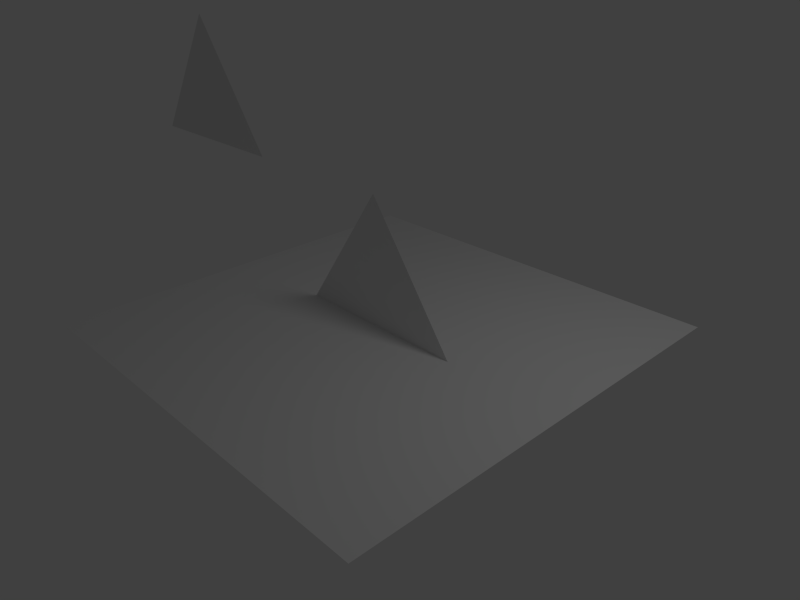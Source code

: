 # Source: animation-tests.blend  (saved by Blender 2.56.6; exported with 4.5.12 LTS)
import bpy
from mathutils import Matrix  # noqa: F401  (used for matrix-valued properties, if any)

bpy.ops.wm.read_factory_settings(use_empty=True)
scene = bpy.context.scene
scene.name = 'Scene'

# ---- collections
col_collection_1 = bpy.data.collections.new('Collection 1'); scene.collection.children.link(col_collection_1)

# ---- materials (node trees are filled in below, after node groups)
mat_material = bpy.data.materials.new('Material')
mat_material.alpha_threshold = 0.0
mat_material.use_transparent_shadow = False
mat_material.roughness = 0.5
mat_material.line_color = (0.0, 0.0, 0.0, 1.0)

# ---- material node trees

# ---- world
world_world = bpy.data.worlds.new('World'); scene.world = world_world
world_world.color = (0.05088, 0.05088, 0.05088)
world_world.use_sun_shadow = False
world_world.sun_shadow_jitter_overblur = 0.0
world_world.cycles.sampling_method = 'MANUAL'
world_world.cycles.sample_map_resolution = 256

# ---- cameras
cam_camera = bpy.data.cameras.new('Camera')
cam_camera.clip_end = 100.0
cam_camera.lens = 35.0
cam_camera.ortho_scale = 7.314
cam_camera.dof.focus_distance = 0.0
cam_camera.dof.aperture_fstop = 128.0

# ---- lights
light_spot = bpy.data.lights.new('Spot', 'POINT')
light_spot.transmission_factor = 0.0
light_spot.cutoff_distance = 30.0
light_spot.energy = 100.0
light_spot.shadow_buffer_clip_start = 1.001
light_spot.shadow_soft_size = 1.0
light_spot.shadow_maximum_resolution = 0.006
light_spot.use_absolute_resolution = True
light_spot.cycles.use_multiple_importance_sampling = False

# ---- meshes
me_plane = bpy.data.meshes.new('Plane')
me_plane.from_pydata([(1.0, 1.0, 0.0), (1.0, -1.0, 0.0), (-1.0, -1.0, 0.0), (-1.0, 1.0, 0.0)], [], [(0, 3, 2, 1)])
me_plane.use_remesh_preserve_volume = False
me_plane.use_remesh_preserve_attributes = False
me_plane.use_mirror_vertex_groups = False
me_plane.update()
me_tri2 = bpy.data.meshes.new('tri2')
me_tri2.from_pydata([(-1.414, -7.106e-07, 0.0), (0.0, 7.59e-07, 2.0), (1.414, 7.106e-07, -2.107e-07)], [], [(0, 2, 1)])
_uv = me_tri2.uv_layers.new(name='UVTex')
_uv.uv.foreach_set('vector', [0.0, 0.0, 1.0, 0.0, 0.5, 1.0])
me_tri2.materials.append(mat_material)
me_tri2.use_remesh_preserve_volume = False
me_tri2.use_remesh_preserve_attributes = False
me_tri2.use_mirror_vertex_groups = False
me_tri2.update()
me_tri = bpy.data.meshes.new('tri')
me_tri.from_pydata([(-1.414, -7.106e-07, 0.0), (0.0, 7.59e-07, 2.0), (1.414, 7.106e-07, -2.107e-07)], [], [(0, 2, 1)])
_uv = me_tri.uv_layers.new(name='UVTex')
_uv.uv.foreach_set('vector', [0.0, 0.0, 1.0, 0.0, 0.5, 1.0])
me_tri.materials.append(mat_material)
me_tri.use_remesh_preserve_volume = False
me_tri.use_remesh_preserve_attributes = False
me_tri.use_mirror_vertex_groups = False
me_tri.update()
arm_skel2 = bpy.data.armatures.new('skel2')  # bones are not reproduced
arm_skel = bpy.data.armatures.new('skel')  # bones are not reproduced

# ---- objects
ob_skel2 = bpy.data.objects.new('skel2', arm_skel2)
ob_plane = bpy.data.objects.new('Plane', me_plane)
ob_skel = bpy.data.objects.new('skel', arm_skel)
ob_tri2 = bpy.data.objects.new('tri2', me_tri2)
ob_tri = bpy.data.objects.new('tri', me_tri)
ob_lamp = bpy.data.objects.new('Lamp', light_spot)
ob_camera = bpy.data.objects.new('Camera', cam_camera)

# ---- transforms, parenting, visibility, modifiers, constraints
ob_skel2.location = (-4.0, 0.0, 1.978)
ob_skel2.show_in_front = True
ob_skel2.lineart.crease_threshold = 0.0
ob_plane.location = (0.0, 0.0, 0.0)
ob_plane.scale = (3.249, 3.249, 3.249)
ob_plane.lineart.crease_threshold = 0.0
ob_skel.location = (0.0, 0.0, 0.0)
ob_skel.show_in_front = True
ob_skel.lineart.crease_threshold = 0.0
ob_tri2.location = (-4.0, 0.0, 1.978)
ob_tri2.lineart.crease_threshold = 0.0
_vg = ob_tri2.vertex_groups.new(name='Bone1')
for _i, _w in zip([0, 1, 2], [0.9351, 1.0, 0.9388]): _vg.add([_i], _w, 'REPLACE')
_m = ob_tri2.modifiers.new('Armature', 'ARMATURE')
_m.object = ob_skel2
_m.use_bone_envelopes = True
ob_tri.location = (0.0, 0.0, 0.0)
ob_tri.lineart.crease_threshold = 0.0
_vg = ob_tri.vertex_groups.new(name='Bone1')
for _i, _w in zip([0, 1, 2], [0.9351, 1.0, 0.9388]): _vg.add([_i], _w, 'REPLACE')
_m = ob_tri.modifiers.new('Armature', 'ARMATURE')
_m.object = ob_skel
_m.use_bone_envelopes = True
ob_lamp.location = (4.076, 1.005, 5.904)
ob_lamp.rotation_euler = (0.6503, 0.05522, 1.866)
ob_lamp.lock_rotations_4d = False
ob_lamp.empty_display_type = 'ARROWS'
ob_lamp.color = (0.0, 0.0, 0.0, 0.0)
ob_lamp.lineart.crease_threshold = 0.0
ob_camera.location = (7.481, -6.508, 5.344)
ob_camera.rotation_euler = (1.109, 0.01082, 0.8149)
ob_camera.lock_rotations_4d = False
ob_camera.empty_display_type = 'ARROWS'
ob_camera.color = (0.0, 0.0, 0.0, 0.0)
ob_camera.display_type = 'WIRE'
ob_camera.lineart.crease_threshold = 0.0

# ---- collection membership
col_collection_1.objects.link(ob_skel2)
col_collection_1.objects.link(ob_plane)
col_collection_1.objects.link(ob_skel)
col_collection_1.objects.link(ob_tri2)
col_collection_1.objects.link(ob_tri)
col_collection_1.objects.link(ob_lamp)
col_collection_1.objects.link(ob_camera)

# ---- scene / render settings (as saved in the file)
scene.camera = ob_camera
scene.frame_start = 1; scene.frame_end = 50; scene.frame_set(50)
scene.render.engine = 'BLENDER_EEVEE_NEXT'
scene.render.image_settings.color_mode = 'RGB'
scene.render.image_settings.compression = 90
scene.render.resolution_x = 800
scene.render.resolution_y = 600
scene.render.pixel_aspect_x = 100.0
scene.render.pixel_aspect_y = 100.0
scene.render.fps = 60
scene.render.dither_intensity = 0.0
scene.render.bake_margin = 2
scene.render.bake_bias = 0.0
scene.cycles.use_denoising = False
scene.cycles.samples = 10
scene.cycles.sampling_pattern = 'TABULATED_SOBOL'
scene.cycles.light_sampling_threshold = 0.0
scene.cycles.use_adaptive_sampling = False
scene.cycles.use_light_tree = False
scene.cycles.blur_glossy = 0.0
scene.cycles.volume_bounces = 1
scene.cycles.pixel_filter_type = 'GAUSSIAN'
scene.cycles.sample_clamp_indirect = 0.0
scene.view_settings.view_transform = 'Standard'
bpy.context.view_layer.update()
